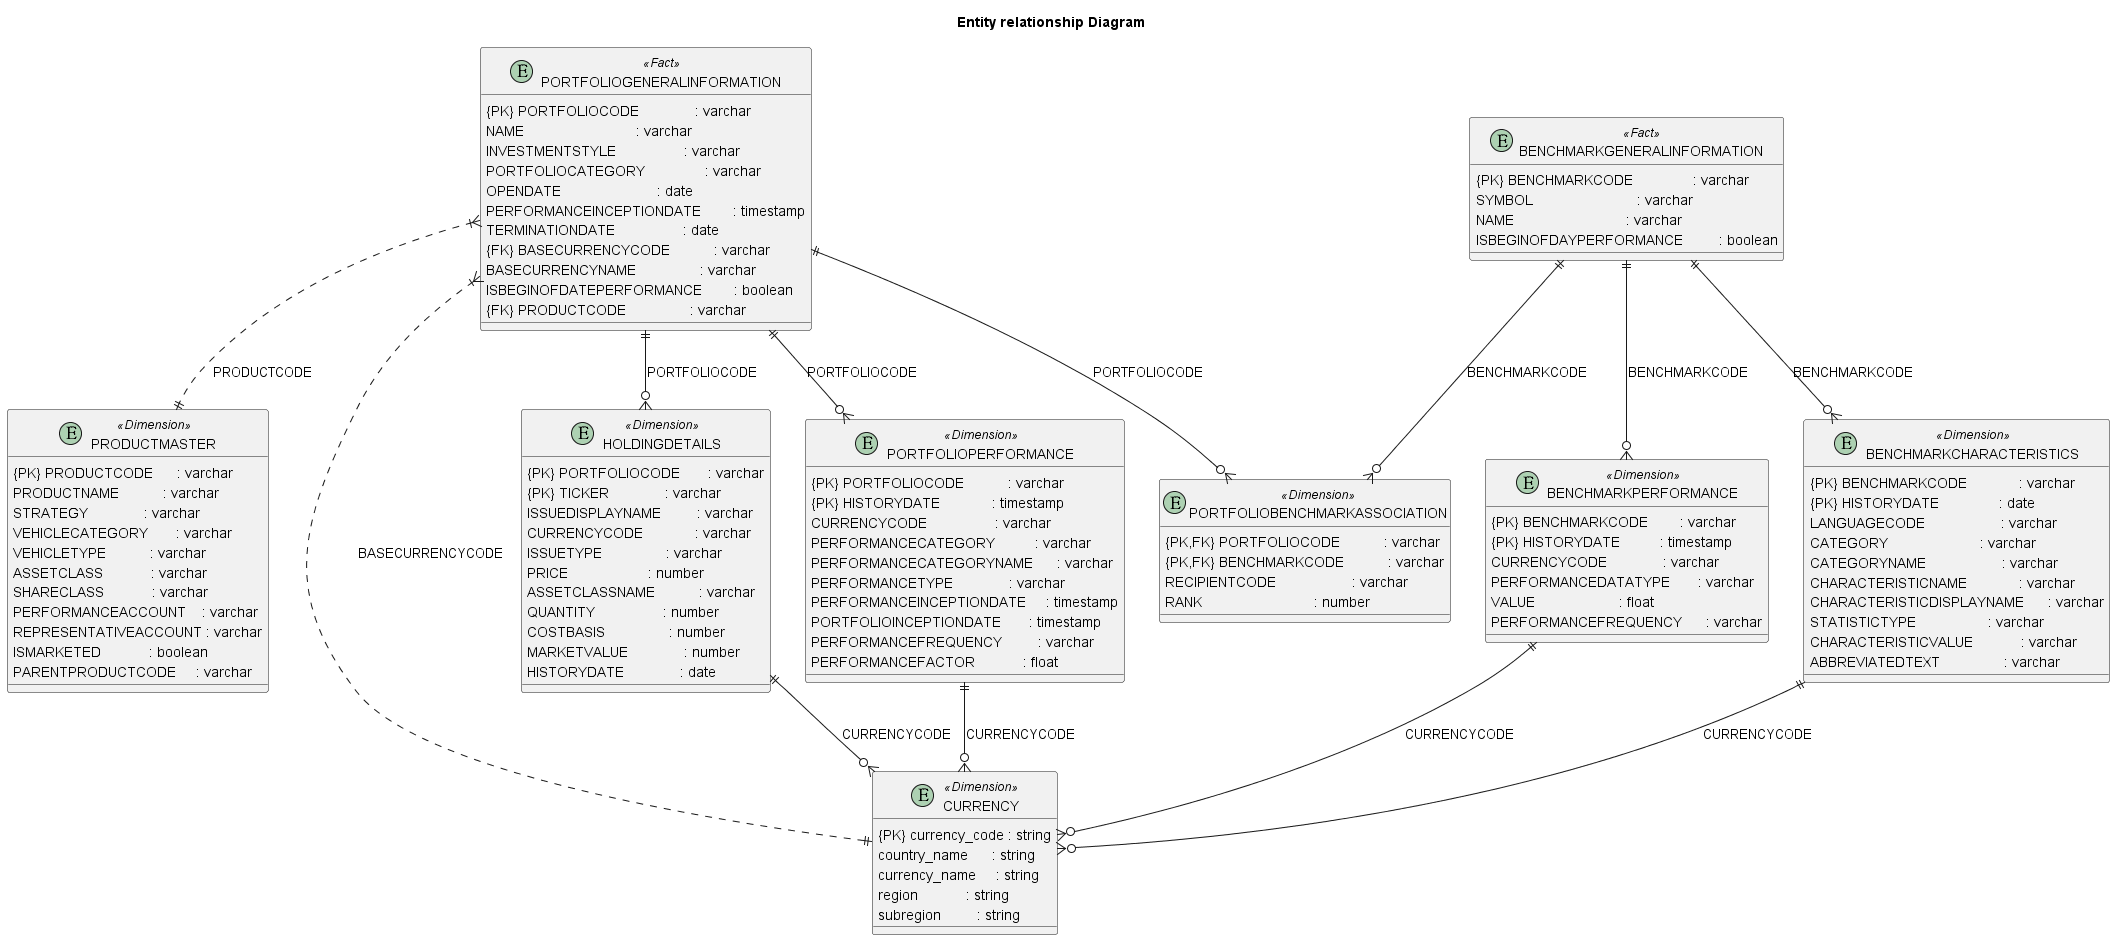

The diagram above was rendered by PlantUML. Its source (embedded in the PNG):
@startuml
title Entity relationship Diagram
'--- setup the background ---
skinparam entity {
  BackgroundColor<<Fact>> #FFD8B1
  BackgroundColor<<Dimension>> #B1E1FF
  BorderColor black
}
'---------------------
' Define Fact table
entity "PORTFOLIOGENERALINFORMATION" as PGI <<Fact>> {
  {PK} PORTFOLIOCODE              : varchar
  NAME                            : varchar
  INVESTMENTSTYLE                 : varchar
  PORTFOLIOCATEGORY               : varchar
  OPENDATE                        : date
  PERFORMANCEINCEPTIONDATE        : timestamp
  TERMINATIONDATE                 : date
  {FK} BASECURRENCYCODE           : varchar
  BASECURRENCYNAME                : varchar
  ISBEGINOFDATEPERFORMANCE        : boolean
  {FK} PRODUCTCODE                : varchar
}
' Define all dimension table
entity PRODUCTMASTER <<Dimension>> {
  {PK} PRODUCTCODE      : varchar
  PRODUCTNAME           : varchar
  STRATEGY              : varchar
  VEHICLECATEGORY       : varchar
  VEHICLETYPE           : varchar
  ASSETCLASS            : varchar
  SHARECLASS            : varchar
  PERFORMANCEACCOUNT    : varchar
  REPRESENTATIVEACCOUNT : varchar
  ISMARKETED            : boolean
  PARENTPRODUCTCODE     : varchar
}

entity CURRENCY <<Dimension>> {
  {PK} currency_code : string
  country_name      : string
  currency_name     : string
  region            : string
  subregion         : string
}

entity HOLDINGDETAILS <<Dimension>> {
  {PK} PORTFOLIOCODE       : varchar
  {PK} TICKER              : varchar
  ISSUEDISPLAYNAME         : varchar
  CURRENCYCODE             : varchar
  ISSUETYPE                : varchar
  PRICE                    : number
  ASSETCLASSNAME           : varchar
  QUANTITY                 : number
  COSTBASIS                : number
  MARKETVALUE              : number
  HISTORYDATE              : date
}

entity PORTFOLIOPERFORMANCE <<Dimension>> {
  {PK} PORTFOLIOCODE           : varchar
  {PK} HISTORYDATE             : timestamp
  CURRENCYCODE                 : varchar
  PERFORMANCECATEGORY          : varchar
  PERFORMANCECATEGORYNAME      : varchar
  PERFORMANCETYPE              : varchar
  PERFORMANCEINCEPTIONDATE     : timestamp
  PORTFOLIOINCEPTIONDATE       : timestamp
  PERFORMANCEFREQUENCY         : varchar
  PERFORMANCEFACTOR            : float
}

entity BENCHMARKPERFORMANCE <<Dimension>> {
  {PK} BENCHMARKCODE        : varchar
  {PK} HISTORYDATE          : timestamp
  CURRENCYCODE              : varchar
  PERFORMANCEDATATYPE       : varchar
  VALUE                     : float
  PERFORMANCEFREQUENCY      : varchar
}

entity BENCHMARKCHARACTERISTICS <<Dimension>> {
  {PK} BENCHMARKCODE             : varchar
  {PK} HISTORYDATE               : date
  LANGUAGECODE                   : varchar
  CATEGORY                       : varchar
  CATEGORYNAME                   : varchar
  CHARACTERISTICNAME             : varchar
  CHARACTERISTICDISPLAYNAME      : varchar
  STATISTICTYPE                  : varchar
  CHARACTERISTICVALUE            : varchar
  ABBREVIATEDTEXT                : varchar
}

entity "BENCHMARKGENERALINFORMATION" as BGI <<Fact>> {
  {PK} BENCHMARKCODE               : varchar
  SYMBOL                          : varchar
  NAME                            : varchar
  ISBEGINOFDAYPERFORMANCE         : boolean
}

entity "PORTFOLIOBENCHMARKASSOCIATION" as PBA <<Dimension>> {
  {PK,FK} PORTFOLIOCODE           : varchar
  {PK,FK} BENCHMARKCODE           : varchar
  RECIPIENTCODE                   : varchar
  RANK                            : number
}


'--- Define the Relationship ---
PGI }|..|| PRODUCTMASTER      : PRODUCTCODE
PGI }|..|| CURRENCY           : BASECURRENCYCODE
PGI ||--o{ HOLDINGDETAILS     : PORTFOLIOCODE
PGI ||--o{ PORTFOLIOPERFORMANCE: PORTFOLIOCODE





' CURRECNY Relationship
BENCHMARKPERFORMANCE        ||--o{ CURRENCY : CURRENCYCODE
PORTFOLIOPERFORMANCE        ||--o{ CURRENCY : CURRENCYCODE
HOLDINGDETAILS	            ||--o{ CURRENCY : CURRENCYCODE
BENCHMARKCHARACTERISTICS	||--o{ CURRENCY : CURRENCYCODE

' BENCHMARK Relationship
PGI  ||--o{ PBA  : PORTFOLIOCODE
BGI  ||--o{ PBA  : BENCHMARKCODE
BGI  ||--o{ BENCHMARKPERFORMANCE : BENCHMARKCODE
BGI  ||--o{ BENCHMARKCHARACTERISTICS : BENCHMARKCODE
@enduml